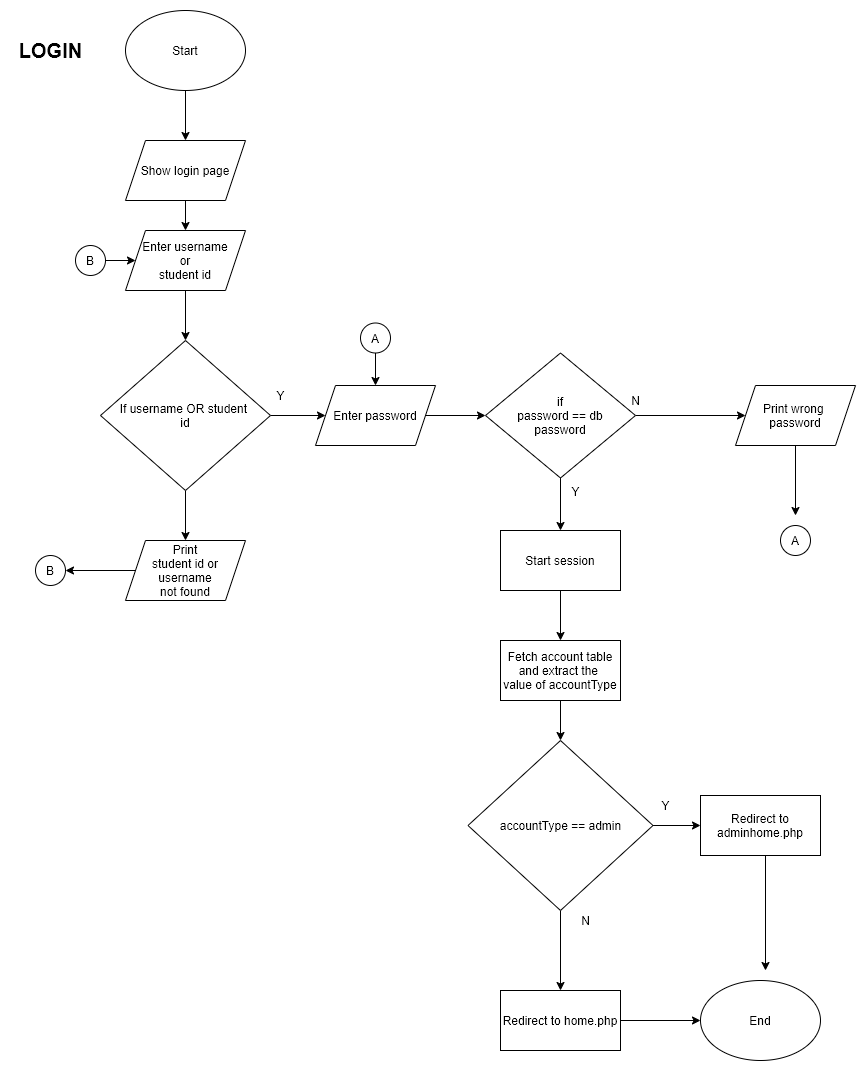

The diagram above was exported from draw.io. Its source (the exported page's mxGraphModel, read from the mxfile embedded in the PNG):
<mxGraphModel dx="868" dy="534" grid="1" gridSize="10" guides="1" tooltips="1" connect="1" arrows="1" fold="1" page="1" pageScale="1" pageWidth="850" pageHeight="1100" math="0" shadow="0">
  <root>
    <mxCell id="0" />
    <mxCell id="1" parent="0" />
    <mxCell id="qDpFHCk1OeV6LzTOlC6g-5" value="" style="edgeStyle=orthogonalEdgeStyle;rounded=0;orthogonalLoop=1;jettySize=auto;html=1;" parent="1" source="qDpFHCk1OeV6LzTOlC6g-1" edge="1">
      <mxGeometry relative="1" as="geometry">
        <mxPoint x="380.0000000000002" y="150" as="targetPoint" />
      </mxGeometry>
    </mxCell>
    <mxCell id="qDpFHCk1OeV6LzTOlC6g-1" value="Start&lt;br&gt;" style="ellipse;whiteSpace=wrap;html=1;" parent="1" vertex="1">
      <mxGeometry x="320" y="20" width="120" height="80" as="geometry" />
    </mxCell>
    <mxCell id="qDpFHCk1OeV6LzTOlC6g-7" value="" style="edgeStyle=orthogonalEdgeStyle;rounded=0;orthogonalLoop=1;jettySize=auto;html=1;" parent="1" target="qDpFHCk1OeV6LzTOlC6g-6" edge="1">
      <mxGeometry relative="1" as="geometry">
        <mxPoint x="380.0000000000002" y="210" as="sourcePoint" />
      </mxGeometry>
    </mxCell>
    <mxCell id="qDpFHCk1OeV6LzTOlC6g-9" value="" style="edgeStyle=orthogonalEdgeStyle;rounded=0;orthogonalLoop=1;jettySize=auto;html=1;" parent="1" source="qDpFHCk1OeV6LzTOlC6g-6" target="qDpFHCk1OeV6LzTOlC6g-8" edge="1">
      <mxGeometry relative="1" as="geometry" />
    </mxCell>
    <mxCell id="qDpFHCk1OeV6LzTOlC6g-6" value="Enter username&lt;br&gt;or&lt;br&gt;student id" style="shape=parallelogram;perimeter=parallelogramPerimeter;whiteSpace=wrap;html=1;fixedSize=1;" parent="1" vertex="1">
      <mxGeometry x="320" y="240" width="120" height="60" as="geometry" />
    </mxCell>
    <mxCell id="qDpFHCk1OeV6LzTOlC6g-11" value="" style="edgeStyle=orthogonalEdgeStyle;rounded=0;orthogonalLoop=1;jettySize=auto;html=1;" parent="1" source="qDpFHCk1OeV6LzTOlC6g-8" target="qDpFHCk1OeV6LzTOlC6g-10" edge="1">
      <mxGeometry relative="1" as="geometry" />
    </mxCell>
    <mxCell id="qDpFHCk1OeV6LzTOlC6g-43" value="" style="edgeStyle=orthogonalEdgeStyle;rounded=0;orthogonalLoop=1;jettySize=auto;html=1;" parent="1" source="qDpFHCk1OeV6LzTOlC6g-8" target="qDpFHCk1OeV6LzTOlC6g-42" edge="1">
      <mxGeometry relative="1" as="geometry" />
    </mxCell>
    <mxCell id="qDpFHCk1OeV6LzTOlC6g-8" value="If username OR student&amp;nbsp;&lt;br&gt;id&lt;br&gt;" style="rhombus;whiteSpace=wrap;html=1;" parent="1" vertex="1">
      <mxGeometry x="295" y="350" width="170" height="150" as="geometry" />
    </mxCell>
    <mxCell id="qDpFHCk1OeV6LzTOlC6g-14" value="" style="edgeStyle=orthogonalEdgeStyle;rounded=0;orthogonalLoop=1;jettySize=auto;html=1;" parent="1" source="qDpFHCk1OeV6LzTOlC6g-10" target="qDpFHCk1OeV6LzTOlC6g-13" edge="1">
      <mxGeometry relative="1" as="geometry" />
    </mxCell>
    <mxCell id="qDpFHCk1OeV6LzTOlC6g-10" value="Enter password" style="shape=parallelogram;perimeter=parallelogramPerimeter;whiteSpace=wrap;html=1;fixedSize=1;" parent="1" vertex="1">
      <mxGeometry x="510" y="395" width="120" height="60" as="geometry" />
    </mxCell>
    <mxCell id="qDpFHCk1OeV6LzTOlC6g-12" value="Y" style="text;html=1;align=center;verticalAlign=middle;resizable=0;points=[];autosize=1;" parent="1" vertex="1">
      <mxGeometry x="465" y="395" width="20" height="20" as="geometry" />
    </mxCell>
    <mxCell id="qDpFHCk1OeV6LzTOlC6g-16" value="" style="edgeStyle=orthogonalEdgeStyle;rounded=0;orthogonalLoop=1;jettySize=auto;html=1;" parent="1" source="qDpFHCk1OeV6LzTOlC6g-13" edge="1">
      <mxGeometry relative="1" as="geometry">
        <mxPoint x="755" y="540" as="targetPoint" />
      </mxGeometry>
    </mxCell>
    <mxCell id="qDpFHCk1OeV6LzTOlC6g-19" value="" style="edgeStyle=orthogonalEdgeStyle;rounded=0;orthogonalLoop=1;jettySize=auto;html=1;" parent="1" source="qDpFHCk1OeV6LzTOlC6g-13" target="qDpFHCk1OeV6LzTOlC6g-18" edge="1">
      <mxGeometry relative="1" as="geometry" />
    </mxCell>
    <mxCell id="qDpFHCk1OeV6LzTOlC6g-13" value="if&lt;br&gt;password == db&lt;br&gt;password" style="rhombus;whiteSpace=wrap;html=1;" parent="1" vertex="1">
      <mxGeometry x="680" y="362.5" width="150" height="125" as="geometry" />
    </mxCell>
    <mxCell id="qDpFHCk1OeV6LzTOlC6g-21" value="" style="edgeStyle=orthogonalEdgeStyle;rounded=0;orthogonalLoop=1;jettySize=auto;html=1;" parent="1" source="qDpFHCk1OeV6LzTOlC6g-17" edge="1">
      <mxGeometry relative="1" as="geometry">
        <mxPoint x="755" y="650" as="targetPoint" />
      </mxGeometry>
    </mxCell>
    <mxCell id="qDpFHCk1OeV6LzTOlC6g-17" value="Start session" style="rounded=0;whiteSpace=wrap;html=1;" parent="1" vertex="1">
      <mxGeometry x="695" y="540" width="120" height="60" as="geometry" />
    </mxCell>
    <mxCell id="qDpFHCk1OeV6LzTOlC6g-33" value="" style="edgeStyle=orthogonalEdgeStyle;rounded=0;orthogonalLoop=1;jettySize=auto;html=1;" parent="1" source="qDpFHCk1OeV6LzTOlC6g-18" edge="1">
      <mxGeometry relative="1" as="geometry">
        <mxPoint x="990" y="525" as="targetPoint" />
      </mxGeometry>
    </mxCell>
    <mxCell id="qDpFHCk1OeV6LzTOlC6g-18" value="Print wrong &lt;br&gt;password" style="shape=parallelogram;perimeter=parallelogramPerimeter;whiteSpace=wrap;html=1;fixedSize=1;" parent="1" vertex="1">
      <mxGeometry x="930" y="395" width="120" height="60" as="geometry" />
    </mxCell>
    <mxCell id="qDpFHCk1OeV6LzTOlC6g-25" value="" style="edgeStyle=orthogonalEdgeStyle;rounded=0;orthogonalLoop=1;jettySize=auto;html=1;" parent="1" source="qDpFHCk1OeV6LzTOlC6g-22" target="qDpFHCk1OeV6LzTOlC6g-24" edge="1">
      <mxGeometry relative="1" as="geometry" />
    </mxCell>
    <mxCell id="qDpFHCk1OeV6LzTOlC6g-22" value="Fetch account table&lt;br&gt;and extract the&amp;nbsp;&lt;br&gt;value of accountType" style="rounded=0;whiteSpace=wrap;html=1;" parent="1" vertex="1">
      <mxGeometry x="695" y="650" width="120" height="60" as="geometry" />
    </mxCell>
    <mxCell id="qDpFHCk1OeV6LzTOlC6g-27" value="" style="edgeStyle=orthogonalEdgeStyle;rounded=0;orthogonalLoop=1;jettySize=auto;html=1;" parent="1" source="qDpFHCk1OeV6LzTOlC6g-24" target="qDpFHCk1OeV6LzTOlC6g-26" edge="1">
      <mxGeometry relative="1" as="geometry" />
    </mxCell>
    <mxCell id="qDpFHCk1OeV6LzTOlC6g-30" value="" style="edgeStyle=orthogonalEdgeStyle;rounded=0;orthogonalLoop=1;jettySize=auto;html=1;" parent="1" source="qDpFHCk1OeV6LzTOlC6g-24" target="qDpFHCk1OeV6LzTOlC6g-29" edge="1">
      <mxGeometry relative="1" as="geometry" />
    </mxCell>
    <mxCell id="qDpFHCk1OeV6LzTOlC6g-24" value="accountType == admin" style="rhombus;whiteSpace=wrap;html=1;rounded=0;" parent="1" vertex="1">
      <mxGeometry x="662.5" y="750" width="185" height="170" as="geometry" />
    </mxCell>
    <mxCell id="qDpFHCk1OeV6LzTOlC6g-26" value="Redirect to adminhome.php" style="whiteSpace=wrap;html=1;rounded=0;" parent="1" vertex="1">
      <mxGeometry x="895" y="805" width="120" height="60" as="geometry" />
    </mxCell>
    <mxCell id="qDpFHCk1OeV6LzTOlC6g-28" value="Y" style="text;html=1;align=center;verticalAlign=middle;resizable=0;points=[];autosize=1;" parent="1" vertex="1">
      <mxGeometry x="850" y="805" width="20" height="20" as="geometry" />
    </mxCell>
    <mxCell id="qDpFHCk1OeV6LzTOlC6g-35" value="" style="edgeStyle=orthogonalEdgeStyle;rounded=0;orthogonalLoop=1;jettySize=auto;html=1;" parent="1" source="qDpFHCk1OeV6LzTOlC6g-29" target="qDpFHCk1OeV6LzTOlC6g-34" edge="1">
      <mxGeometry relative="1" as="geometry" />
    </mxCell>
    <mxCell id="qDpFHCk1OeV6LzTOlC6g-29" value="Redirect to home.php" style="whiteSpace=wrap;html=1;rounded=0;" parent="1" vertex="1">
      <mxGeometry x="695" y="1000" width="120" height="60" as="geometry" />
    </mxCell>
    <mxCell id="qDpFHCk1OeV6LzTOlC6g-31" value="N" style="text;html=1;align=center;verticalAlign=middle;resizable=0;points=[];autosize=1;" parent="1" vertex="1">
      <mxGeometry x="770" y="920" width="20" height="20" as="geometry" />
    </mxCell>
    <mxCell id="qDpFHCk1OeV6LzTOlC6g-34" value="End" style="ellipse;whiteSpace=wrap;html=1;rounded=0;" parent="1" vertex="1">
      <mxGeometry x="895" y="990" width="120" height="80" as="geometry" />
    </mxCell>
    <mxCell id="qDpFHCk1OeV6LzTOlC6g-36" value="" style="endArrow=classic;html=1;" parent="1" edge="1">
      <mxGeometry width="50" height="50" relative="1" as="geometry">
        <mxPoint x="960" y="865" as="sourcePoint" />
        <mxPoint x="960" y="980" as="targetPoint" />
      </mxGeometry>
    </mxCell>
    <mxCell id="qDpFHCk1OeV6LzTOlC6g-39" value="A" style="ellipse;whiteSpace=wrap;html=1;aspect=fixed;" parent="1" vertex="1">
      <mxGeometry x="975" y="535" width="30" height="30" as="geometry" />
    </mxCell>
    <mxCell id="slqovKLyIaf9bjdhqIBz-2" value="" style="edgeStyle=orthogonalEdgeStyle;rounded=0;orthogonalLoop=1;jettySize=auto;html=1;" parent="1" source="qDpFHCk1OeV6LzTOlC6g-40" target="qDpFHCk1OeV6LzTOlC6g-10" edge="1">
      <mxGeometry relative="1" as="geometry" />
    </mxCell>
    <mxCell id="qDpFHCk1OeV6LzTOlC6g-40" value="A" style="ellipse;whiteSpace=wrap;html=1;aspect=fixed;" parent="1" vertex="1">
      <mxGeometry x="555" y="332.5" width="30" height="30" as="geometry" />
    </mxCell>
    <mxCell id="qDpFHCk1OeV6LzTOlC6g-47" value="" style="edgeStyle=orthogonalEdgeStyle;rounded=0;orthogonalLoop=1;jettySize=auto;html=1;" parent="1" source="qDpFHCk1OeV6LzTOlC6g-42" target="qDpFHCk1OeV6LzTOlC6g-46" edge="1">
      <mxGeometry relative="1" as="geometry" />
    </mxCell>
    <mxCell id="qDpFHCk1OeV6LzTOlC6g-42" value="Print&lt;br&gt;student id or username&lt;br&gt;not found" style="shape=parallelogram;perimeter=parallelogramPerimeter;whiteSpace=wrap;html=1;fixedSize=1;" parent="1" vertex="1">
      <mxGeometry x="320" y="550" width="120" height="60" as="geometry" />
    </mxCell>
    <mxCell id="qDpFHCk1OeV6LzTOlC6g-46" value="B" style="ellipse;whiteSpace=wrap;html=1;aspect=fixed;" parent="1" vertex="1">
      <mxGeometry x="230" y="565" width="30" height="30" as="geometry" />
    </mxCell>
    <mxCell id="slqovKLyIaf9bjdhqIBz-1" value="" style="edgeStyle=orthogonalEdgeStyle;rounded=0;orthogonalLoop=1;jettySize=auto;html=1;" parent="1" source="qDpFHCk1OeV6LzTOlC6g-48" target="qDpFHCk1OeV6LzTOlC6g-6" edge="1">
      <mxGeometry relative="1" as="geometry" />
    </mxCell>
    <mxCell id="qDpFHCk1OeV6LzTOlC6g-48" value="B" style="ellipse;whiteSpace=wrap;html=1;aspect=fixed;" parent="1" vertex="1">
      <mxGeometry x="270" y="255" width="30" height="30" as="geometry" />
    </mxCell>
    <mxCell id="UwVXCZcoZJWn--x8eRSZ-1" value="Show login page" style="shape=parallelogram;perimeter=parallelogramPerimeter;whiteSpace=wrap;html=1;fixedSize=1;" parent="1" vertex="1">
      <mxGeometry x="320" y="150" width="120" height="60" as="geometry" />
    </mxCell>
    <mxCell id="9LP0XtJA4uP5g2eTwimK-1" value="LOGIN" style="text;html=1;align=center;verticalAlign=middle;resizable=0;points=[];autosize=1;fontStyle=1;fontSize=20;" parent="1" vertex="1">
      <mxGeometry x="205" y="45" width="80" height="30" as="geometry" />
    </mxCell>
    <mxCell id="UdjJABU-Ag4FPIPD5ijA-1" value="N" style="text;html=1;align=center;verticalAlign=middle;resizable=0;points=[];autosize=1;" vertex="1" parent="1">
      <mxGeometry x="820" y="400" width="20" height="20" as="geometry" />
    </mxCell>
    <mxCell id="UdjJABU-Ag4FPIPD5ijA-2" value="Y" style="text;html=1;align=center;verticalAlign=middle;resizable=0;points=[];autosize=1;" vertex="1" parent="1">
      <mxGeometry x="760" y="491" width="20" height="20" as="geometry" />
    </mxCell>
  </root>
</mxGraphModel>